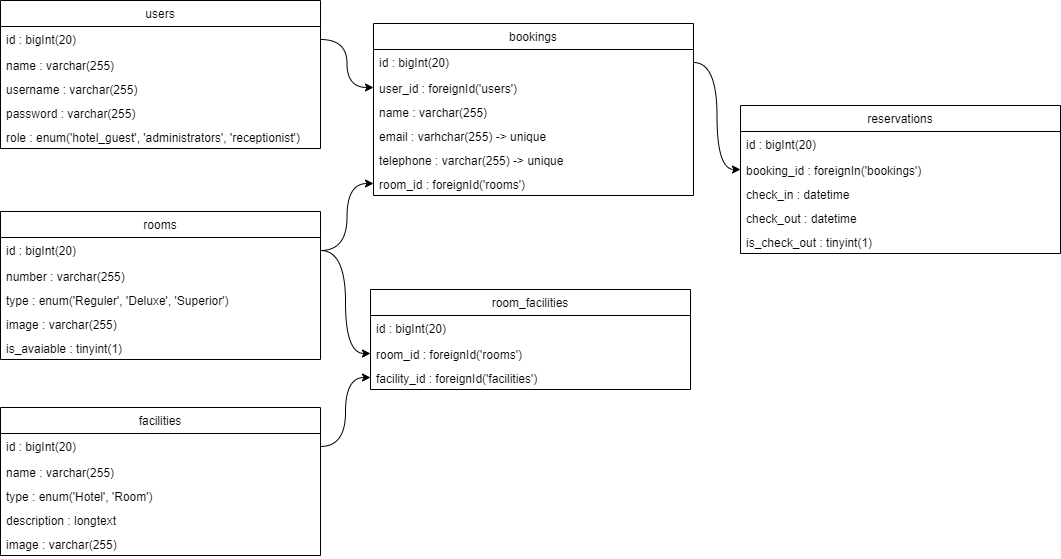

The diagram above was exported from draw.io. Its source (the exported page's mxGraphModel, read from the mxfile embedded in the PNG):
<mxGraphModel dx="1240" dy="743" grid="0" gridSize="1" guides="1" tooltips="1" connect="1" arrows="1" fold="1" page="1" pageScale="1" pageWidth="1100" pageHeight="850" background="none" math="0" shadow="0">
  <root>
    <mxCell id="QKck_Lcv45myknitGhWu-0" />
    <mxCell id="QKck_Lcv45myknitGhWu-1" parent="QKck_Lcv45myknitGhWu-0" />
    <mxCell id="VZodEXbKgabnPrqrRqtc-3" value="users" style="swimlane;fontStyle=0;childLayout=stackLayout;horizontal=1;startSize=26;fillColor=none;horizontalStack=0;resizeParent=1;resizeParentMax=0;resizeLast=0;collapsible=1;marginBottom=0;html=0;align=center;" vertex="1" parent="QKck_Lcv45myknitGhWu-1">
      <mxGeometry x="20" y="20" width="320" height="148" as="geometry" />
    </mxCell>
    <mxCell id="VZodEXbKgabnPrqrRqtc-4" value="id : bigInt(20)" style="text;strokeColor=none;fillColor=none;align=left;verticalAlign=top;spacingLeft=4;spacingRight=4;overflow=hidden;rotatable=0;points=[[0,0.5],[1,0.5]];portConstraint=eastwest;startSize=20;html=0;dashed=1;" vertex="1" parent="VZodEXbKgabnPrqrRqtc-3">
      <mxGeometry y="26" width="320" height="26" as="geometry" />
    </mxCell>
    <mxCell id="VZodEXbKgabnPrqrRqtc-6" value="name : varchar(255)&#10;" style="text;strokeColor=none;fillColor=none;align=left;verticalAlign=top;spacingLeft=4;spacingRight=4;overflow=hidden;rotatable=0;points=[[0,0.5],[1,0.5]];portConstraint=eastwest;startSize=20;html=0;dashed=1;" vertex="1" parent="VZodEXbKgabnPrqrRqtc-3">
      <mxGeometry y="52" width="320" height="24" as="geometry" />
    </mxCell>
    <mxCell id="VZodEXbKgabnPrqrRqtc-8" value="username : varchar(255)" style="text;strokeColor=none;fillColor=none;align=left;verticalAlign=top;spacingLeft=4;spacingRight=4;overflow=hidden;rotatable=0;points=[[0,0.5],[1,0.5]];portConstraint=eastwest;startSize=20;html=0;dashed=1;" vertex="1" parent="VZodEXbKgabnPrqrRqtc-3">
      <mxGeometry y="76" width="320" height="24" as="geometry" />
    </mxCell>
    <mxCell id="VZodEXbKgabnPrqrRqtc-9" value="password : varchar(255)" style="text;strokeColor=none;fillColor=none;align=left;verticalAlign=top;spacingLeft=4;spacingRight=4;overflow=hidden;rotatable=0;points=[[0,0.5],[1,0.5]];portConstraint=eastwest;startSize=20;html=0;dashed=1;" vertex="1" parent="VZodEXbKgabnPrqrRqtc-3">
      <mxGeometry y="100" width="320" height="24" as="geometry" />
    </mxCell>
    <mxCell id="VZodEXbKgabnPrqrRqtc-10" value="role : enum('hotel_guest', 'administrators', 'receptionist')" style="text;strokeColor=none;fillColor=none;align=left;verticalAlign=top;spacingLeft=4;spacingRight=4;overflow=hidden;rotatable=0;points=[[0,0.5],[1,0.5]];portConstraint=eastwest;startSize=20;html=0;dashed=1;" vertex="1" parent="VZodEXbKgabnPrqrRqtc-3">
      <mxGeometry y="124" width="320" height="24" as="geometry" />
    </mxCell>
    <mxCell id="VZodEXbKgabnPrqrRqtc-14" value="rooms" style="swimlane;fontStyle=0;childLayout=stackLayout;horizontal=1;startSize=26;fillColor=none;horizontalStack=0;resizeParent=1;resizeParentMax=0;resizeLast=0;collapsible=1;marginBottom=0;html=0;align=center;" vertex="1" parent="QKck_Lcv45myknitGhWu-1">
      <mxGeometry x="20" y="231" width="320" height="148" as="geometry" />
    </mxCell>
    <mxCell id="VZodEXbKgabnPrqrRqtc-15" value="id : bigInt(20)" style="text;strokeColor=none;fillColor=none;align=left;verticalAlign=top;spacingLeft=4;spacingRight=4;overflow=hidden;rotatable=0;points=[[0,0.5],[1,0.5]];portConstraint=eastwest;startSize=20;html=0;dashed=1;" vertex="1" parent="VZodEXbKgabnPrqrRqtc-14">
      <mxGeometry y="26" width="320" height="26" as="geometry" />
    </mxCell>
    <mxCell id="VZodEXbKgabnPrqrRqtc-16" value="number : varchar(255)&#10;" style="text;strokeColor=none;fillColor=none;align=left;verticalAlign=top;spacingLeft=4;spacingRight=4;overflow=hidden;rotatable=0;points=[[0,0.5],[1,0.5]];portConstraint=eastwest;startSize=20;html=0;dashed=1;" vertex="1" parent="VZodEXbKgabnPrqrRqtc-14">
      <mxGeometry y="52" width="320" height="24" as="geometry" />
    </mxCell>
    <mxCell id="VZodEXbKgabnPrqrRqtc-17" value="type : enum('Reguler', 'Deluxe', 'Superior')" style="text;strokeColor=none;fillColor=none;align=left;verticalAlign=top;spacingLeft=4;spacingRight=4;overflow=hidden;rotatable=0;points=[[0,0.5],[1,0.5]];portConstraint=eastwest;startSize=20;html=0;dashed=1;" vertex="1" parent="VZodEXbKgabnPrqrRqtc-14">
      <mxGeometry y="76" width="320" height="24" as="geometry" />
    </mxCell>
    <mxCell id="VZodEXbKgabnPrqrRqtc-25" value="image : varchar(255)" style="text;strokeColor=none;fillColor=none;align=left;verticalAlign=top;spacingLeft=4;spacingRight=4;overflow=hidden;rotatable=0;points=[[0,0.5],[1,0.5]];portConstraint=eastwest;startSize=20;html=0;dashed=1;" vertex="1" parent="VZodEXbKgabnPrqrRqtc-14">
      <mxGeometry y="100" width="320" height="24" as="geometry" />
    </mxCell>
    <mxCell id="VZodEXbKgabnPrqrRqtc-49" value="is_avaiable : tinyint(1)" style="text;strokeColor=none;fillColor=none;align=left;verticalAlign=top;spacingLeft=4;spacingRight=4;overflow=hidden;rotatable=0;points=[[0,0.5],[1,0.5]];portConstraint=eastwest;startSize=20;html=0;dashed=1;" vertex="1" parent="VZodEXbKgabnPrqrRqtc-14">
      <mxGeometry y="124" width="320" height="24" as="geometry" />
    </mxCell>
    <mxCell id="VZodEXbKgabnPrqrRqtc-20" value="facilities" style="swimlane;fontStyle=0;childLayout=stackLayout;horizontal=1;startSize=26;fillColor=none;horizontalStack=0;resizeParent=1;resizeParentMax=0;resizeLast=0;collapsible=1;marginBottom=0;html=0;align=center;" vertex="1" parent="QKck_Lcv45myknitGhWu-1">
      <mxGeometry x="20" y="427" width="320" height="148" as="geometry" />
    </mxCell>
    <mxCell id="VZodEXbKgabnPrqrRqtc-21" value="id : bigInt(20)" style="text;strokeColor=none;fillColor=none;align=left;verticalAlign=top;spacingLeft=4;spacingRight=4;overflow=hidden;rotatable=0;points=[[0,0.5],[1,0.5]];portConstraint=eastwest;startSize=20;html=0;dashed=1;" vertex="1" parent="VZodEXbKgabnPrqrRqtc-20">
      <mxGeometry y="26" width="320" height="26" as="geometry" />
    </mxCell>
    <mxCell id="VZodEXbKgabnPrqrRqtc-22" value="name : varchar(255)&#10;" style="text;strokeColor=none;fillColor=none;align=left;verticalAlign=top;spacingLeft=4;spacingRight=4;overflow=hidden;rotatable=0;points=[[0,0.5],[1,0.5]];portConstraint=eastwest;startSize=20;html=0;dashed=1;" vertex="1" parent="VZodEXbKgabnPrqrRqtc-20">
      <mxGeometry y="52" width="320" height="24" as="geometry" />
    </mxCell>
    <mxCell id="VZodEXbKgabnPrqrRqtc-23" value="type : enum('Hotel', 'Room')" style="text;strokeColor=none;fillColor=none;align=left;verticalAlign=top;spacingLeft=4;spacingRight=4;overflow=hidden;rotatable=0;points=[[0,0.5],[1,0.5]];portConstraint=eastwest;startSize=20;html=0;dashed=1;" vertex="1" parent="VZodEXbKgabnPrqrRqtc-20">
      <mxGeometry y="76" width="320" height="24" as="geometry" />
    </mxCell>
    <mxCell id="VZodEXbKgabnPrqrRqtc-24" value="description : longtext&#10;" style="text;strokeColor=none;fillColor=none;align=left;verticalAlign=top;spacingLeft=4;spacingRight=4;overflow=hidden;rotatable=0;points=[[0,0.5],[1,0.5]];portConstraint=eastwest;startSize=20;html=0;dashed=1;" vertex="1" parent="VZodEXbKgabnPrqrRqtc-20">
      <mxGeometry y="100" width="320" height="24" as="geometry" />
    </mxCell>
    <mxCell id="VZodEXbKgabnPrqrRqtc-26" value="image : varchar(255)" style="text;strokeColor=none;fillColor=none;align=left;verticalAlign=top;spacingLeft=4;spacingRight=4;overflow=hidden;rotatable=0;points=[[0,0.5],[1,0.5]];portConstraint=eastwest;startSize=20;html=0;dashed=1;" vertex="1" parent="VZodEXbKgabnPrqrRqtc-20">
      <mxGeometry y="124" width="320" height="24" as="geometry" />
    </mxCell>
    <mxCell id="VZodEXbKgabnPrqrRqtc-27" value="room_facilities" style="swimlane;fontStyle=0;childLayout=stackLayout;horizontal=1;startSize=26;fillColor=none;horizontalStack=0;resizeParent=1;resizeParentMax=0;resizeLast=0;collapsible=1;marginBottom=0;html=0;align=center;strokeColor=default;" vertex="1" parent="QKck_Lcv45myknitGhWu-1">
      <mxGeometry x="390" y="309" width="320" height="100" as="geometry" />
    </mxCell>
    <mxCell id="VZodEXbKgabnPrqrRqtc-28" value="id : bigInt(20)" style="text;strokeColor=none;fillColor=none;align=left;verticalAlign=top;spacingLeft=4;spacingRight=4;overflow=hidden;rotatable=0;points=[[0,0.5],[1,0.5]];portConstraint=eastwest;startSize=20;html=0;dashed=1;" vertex="1" parent="VZodEXbKgabnPrqrRqtc-27">
      <mxGeometry y="26" width="320" height="26" as="geometry" />
    </mxCell>
    <mxCell id="VZodEXbKgabnPrqrRqtc-29" value="room_id : foreignId('rooms')" style="text;strokeColor=none;fillColor=none;align=left;verticalAlign=top;spacingLeft=4;spacingRight=4;overflow=hidden;rotatable=0;points=[[0,0.5],[1,0.5]];portConstraint=eastwest;startSize=20;html=0;dashed=1;" vertex="1" parent="VZodEXbKgabnPrqrRqtc-27">
      <mxGeometry y="52" width="320" height="24" as="geometry" />
    </mxCell>
    <mxCell id="VZodEXbKgabnPrqrRqtc-30" value="facility_id : foreignId('facilities')" style="text;strokeColor=none;fillColor=none;align=left;verticalAlign=top;spacingLeft=4;spacingRight=4;overflow=hidden;rotatable=0;points=[[0,0.5],[1,0.5]];portConstraint=eastwest;startSize=20;html=0;dashed=1;" vertex="1" parent="VZodEXbKgabnPrqrRqtc-27">
      <mxGeometry y="76" width="320" height="24" as="geometry" />
    </mxCell>
    <mxCell id="VZodEXbKgabnPrqrRqtc-33" value="bookings" style="swimlane;fontStyle=0;childLayout=stackLayout;horizontal=1;startSize=26;fillColor=none;horizontalStack=0;resizeParent=1;resizeParentMax=0;resizeLast=0;collapsible=1;marginBottom=0;html=0;align=center;" vertex="1" parent="QKck_Lcv45myknitGhWu-1">
      <mxGeometry x="393" y="43" width="320" height="172" as="geometry" />
    </mxCell>
    <mxCell id="VZodEXbKgabnPrqrRqtc-34" value="id : bigInt(20)" style="text;strokeColor=none;fillColor=none;align=left;verticalAlign=top;spacingLeft=4;spacingRight=4;overflow=hidden;rotatable=0;points=[[0,0.5],[1,0.5]];portConstraint=eastwest;startSize=20;html=0;dashed=1;" vertex="1" parent="VZodEXbKgabnPrqrRqtc-33">
      <mxGeometry y="26" width="320" height="26" as="geometry" />
    </mxCell>
    <mxCell id="VZodEXbKgabnPrqrRqtc-35" value="user_id : foreignId('users')" style="text;strokeColor=none;fillColor=none;align=left;verticalAlign=top;spacingLeft=4;spacingRight=4;overflow=hidden;rotatable=0;points=[[0,0.5],[1,0.5]];portConstraint=eastwest;startSize=20;html=0;dashed=1;" vertex="1" parent="VZodEXbKgabnPrqrRqtc-33">
      <mxGeometry y="52" width="320" height="24" as="geometry" />
    </mxCell>
    <mxCell id="VZodEXbKgabnPrqrRqtc-36" value="name : varchar(255)" style="text;strokeColor=none;fillColor=none;align=left;verticalAlign=top;spacingLeft=4;spacingRight=4;overflow=hidden;rotatable=0;points=[[0,0.5],[1,0.5]];portConstraint=eastwest;startSize=20;html=0;dashed=1;" vertex="1" parent="VZodEXbKgabnPrqrRqtc-33">
      <mxGeometry y="76" width="320" height="24" as="geometry" />
    </mxCell>
    <mxCell id="VZodEXbKgabnPrqrRqtc-37" value="email : varhchar(255) -&gt; unique" style="text;strokeColor=none;fillColor=none;align=left;verticalAlign=top;spacingLeft=4;spacingRight=4;overflow=hidden;rotatable=0;points=[[0,0.5],[1,0.5]];portConstraint=eastwest;startSize=20;html=0;dashed=1;" vertex="1" parent="VZodEXbKgabnPrqrRqtc-33">
      <mxGeometry y="100" width="320" height="24" as="geometry" />
    </mxCell>
    <mxCell id="VZodEXbKgabnPrqrRqtc-38" value="telephone : varchar(255) -&gt; unique" style="text;strokeColor=none;fillColor=none;align=left;verticalAlign=top;spacingLeft=4;spacingRight=4;overflow=hidden;rotatable=0;points=[[0,0.5],[1,0.5]];portConstraint=eastwest;startSize=20;html=0;dashed=1;" vertex="1" parent="VZodEXbKgabnPrqrRqtc-33">
      <mxGeometry y="124" width="320" height="24" as="geometry" />
    </mxCell>
    <mxCell id="VZodEXbKgabnPrqrRqtc-39" value="room_id : foreignId('rooms')" style="text;strokeColor=none;fillColor=none;align=left;verticalAlign=top;spacingLeft=4;spacingRight=4;overflow=hidden;rotatable=0;points=[[0,0.5],[1,0.5]];portConstraint=eastwest;startSize=20;html=0;dashed=1;" vertex="1" parent="VZodEXbKgabnPrqrRqtc-33">
      <mxGeometry y="148" width="320" height="24" as="geometry" />
    </mxCell>
    <mxCell id="VZodEXbKgabnPrqrRqtc-41" value="reservations" style="swimlane;fontStyle=0;childLayout=stackLayout;horizontal=1;startSize=26;fillColor=none;horizontalStack=0;resizeParent=1;resizeParentMax=0;resizeLast=0;collapsible=1;marginBottom=0;html=0;align=center;" vertex="1" parent="QKck_Lcv45myknitGhWu-1">
      <mxGeometry x="760" y="125" width="320" height="148" as="geometry" />
    </mxCell>
    <mxCell id="VZodEXbKgabnPrqrRqtc-42" value="id : bigInt(20)" style="text;strokeColor=none;fillColor=none;align=left;verticalAlign=top;spacingLeft=4;spacingRight=4;overflow=hidden;rotatable=0;points=[[0,0.5],[1,0.5]];portConstraint=eastwest;startSize=20;html=0;dashed=1;" vertex="1" parent="VZodEXbKgabnPrqrRqtc-41">
      <mxGeometry y="26" width="320" height="26" as="geometry" />
    </mxCell>
    <mxCell id="VZodEXbKgabnPrqrRqtc-43" value="booking_id : foreignIn('bookings')" style="text;strokeColor=none;fillColor=none;align=left;verticalAlign=top;spacingLeft=4;spacingRight=4;overflow=hidden;rotatable=0;points=[[0,0.5],[1,0.5]];portConstraint=eastwest;startSize=20;html=0;dashed=1;" vertex="1" parent="VZodEXbKgabnPrqrRqtc-41">
      <mxGeometry y="52" width="320" height="24" as="geometry" />
    </mxCell>
    <mxCell id="VZodEXbKgabnPrqrRqtc-44" value="check_in : datetime" style="text;strokeColor=none;fillColor=none;align=left;verticalAlign=top;spacingLeft=4;spacingRight=4;overflow=hidden;rotatable=0;points=[[0,0.5],[1,0.5]];portConstraint=eastwest;startSize=20;html=0;dashed=1;" vertex="1" parent="VZodEXbKgabnPrqrRqtc-41">
      <mxGeometry y="76" width="320" height="24" as="geometry" />
    </mxCell>
    <mxCell id="VZodEXbKgabnPrqrRqtc-45" value="check_out : datetime" style="text;strokeColor=none;fillColor=none;align=left;verticalAlign=top;spacingLeft=4;spacingRight=4;overflow=hidden;rotatable=0;points=[[0,0.5],[1,0.5]];portConstraint=eastwest;startSize=20;html=0;dashed=1;" vertex="1" parent="VZodEXbKgabnPrqrRqtc-41">
      <mxGeometry y="100" width="320" height="24" as="geometry" />
    </mxCell>
    <mxCell id="VZodEXbKgabnPrqrRqtc-48" value="is_check_out : tinyint(1)" style="text;strokeColor=none;fillColor=none;align=left;verticalAlign=top;spacingLeft=4;spacingRight=4;overflow=hidden;rotatable=0;points=[[0,0.5],[1,0.5]];portConstraint=eastwest;startSize=20;html=0;dashed=1;" vertex="1" parent="VZodEXbKgabnPrqrRqtc-41">
      <mxGeometry y="124" width="320" height="24" as="geometry" />
    </mxCell>
    <mxCell id="VZodEXbKgabnPrqrRqtc-50" style="rounded=0;orthogonalLoop=1;jettySize=auto;html=1;exitX=1;exitY=0.5;exitDx=0;exitDy=0;startSize=20;entryX=0;entryY=0.5;entryDx=0;entryDy=0;edgeStyle=orthogonalEdgeStyle;curved=1;" edge="1" parent="QKck_Lcv45myknitGhWu-1" source="VZodEXbKgabnPrqrRqtc-4" target="VZodEXbKgabnPrqrRqtc-35">
      <mxGeometry relative="1" as="geometry">
        <mxPoint x="380" y="58" as="targetPoint" />
      </mxGeometry>
    </mxCell>
    <mxCell id="VZodEXbKgabnPrqrRqtc-51" style="edgeStyle=orthogonalEdgeStyle;rounded=0;orthogonalLoop=1;jettySize=auto;html=1;exitX=1;exitY=0.5;exitDx=0;exitDy=0;entryX=0;entryY=0.5;entryDx=0;entryDy=0;startSize=20;curved=1;" edge="1" parent="QKck_Lcv45myknitGhWu-1" source="VZodEXbKgabnPrqrRqtc-34" target="VZodEXbKgabnPrqrRqtc-43">
      <mxGeometry relative="1" as="geometry" />
    </mxCell>
    <mxCell id="VZodEXbKgabnPrqrRqtc-52" style="edgeStyle=orthogonalEdgeStyle;rounded=0;orthogonalLoop=1;jettySize=auto;html=1;exitX=1;exitY=0.5;exitDx=0;exitDy=0;entryX=0;entryY=0.5;entryDx=0;entryDy=0;startSize=20;curved=1;" edge="1" parent="QKck_Lcv45myknitGhWu-1" source="VZodEXbKgabnPrqrRqtc-15" target="VZodEXbKgabnPrqrRqtc-39">
      <mxGeometry relative="1" as="geometry" />
    </mxCell>
    <mxCell id="VZodEXbKgabnPrqrRqtc-54" style="edgeStyle=orthogonalEdgeStyle;rounded=0;orthogonalLoop=1;jettySize=auto;html=1;exitX=1;exitY=0.5;exitDx=0;exitDy=0;entryX=0;entryY=0.5;entryDx=0;entryDy=0;startSize=20;curved=1;" edge="1" parent="QKck_Lcv45myknitGhWu-1" source="VZodEXbKgabnPrqrRqtc-15" target="VZodEXbKgabnPrqrRqtc-29">
      <mxGeometry relative="1" as="geometry" />
    </mxCell>
    <mxCell id="VZodEXbKgabnPrqrRqtc-55" style="edgeStyle=orthogonalEdgeStyle;rounded=0;orthogonalLoop=1;jettySize=auto;html=1;exitX=1;exitY=0.5;exitDx=0;exitDy=0;entryX=0;entryY=0.5;entryDx=0;entryDy=0;startSize=20;curved=1;" edge="1" parent="QKck_Lcv45myknitGhWu-1" source="VZodEXbKgabnPrqrRqtc-21" target="VZodEXbKgabnPrqrRqtc-30">
      <mxGeometry relative="1" as="geometry" />
    </mxCell>
  </root>
</mxGraphModel>